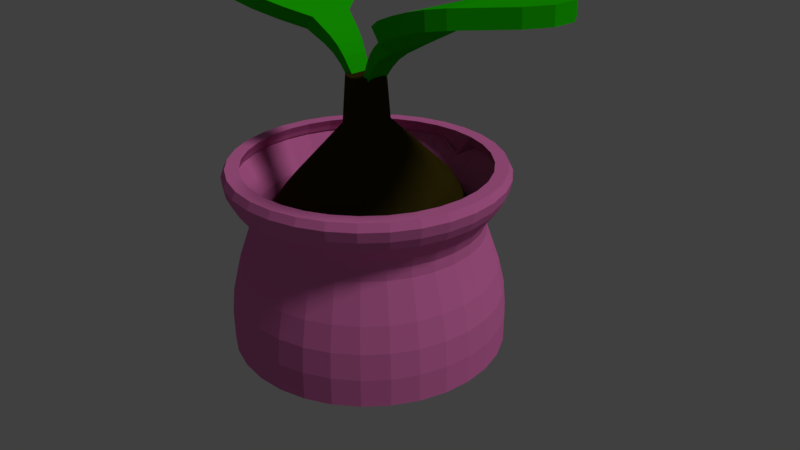 # Source: cherry_tree_seeds.blend  (saved by Blender 2.78.0; exported with 4.5.12 LTS)
import bpy
from mathutils import Matrix  # noqa: F401  (used for matrix-valued properties, if any)

bpy.ops.wm.read_factory_settings(use_empty=True)
scene = bpy.context.scene
scene.name = 'Scene'

# ---- collections
col_collection_1 = bpy.data.collections.new('Collection 1'); scene.collection.children.link(col_collection_1)

# ---- materials (node trees are filled in below, after node groups)
mat_wood = bpy.data.materials.new('Wood')
mat_wood.alpha_threshold = 0.0
mat_wood.use_transparent_shadow = False
mat_wood.diffuse_color = (0.03968, 0.02925, 0.003189, 1.0)
mat_wood.roughness = 0.5
mat_wood.specular_intensity = 0.0
mat_leaf = bpy.data.materials.new('Leaf')
mat_leaf.alpha_threshold = 0.0
mat_leaf.use_transparent_shadow = False
mat_leaf.diffuse_color = (0.01421, 0.5705, 0.0, 1.0)
mat_leaf.roughness = 0.5
mat_leaf.specular_intensity = 0.0
mat_leaf.line_color = (0.0, 0.0, 0.0, 1.0)
mat_springbag = bpy.data.materials.new('springBag')
mat_springbag.alpha_threshold = 0.0
mat_springbag.use_transparent_shadow = False
mat_springbag.diffuse_color = (0.8, 0.1905, 0.4958, 1.0)
mat_springbag.roughness = 0.5
mat_springbag.specular_intensity = 0.0

# ---- material node trees

# ---- world
world_world = bpy.data.worlds.new('World'); scene.world = world_world
world_world.color = (0.05088, 0.05088, 0.05088)
world_world.use_sun_shadow = False
world_world.sun_shadow_jitter_overblur = 0.0
world_world.cycles.sampling_method = 'MANUAL'

# ---- cameras
cam_camera = bpy.data.cameras.new('Camera')
cam_camera.clip_end = 100.0
cam_camera.lens = 35.0
cam_camera.sensor_width = 32.0
cam_camera.sensor_height = 18.0
cam_camera.ortho_scale = 7.314
cam_camera.dof.focus_distance = 0.0
cam_camera.dof.aperture_fstop = 128.0

# ---- lights
light_lamp = bpy.data.lights.new('Lamp', 'SUN')
light_lamp.transmission_factor = 0.0
light_lamp.cutoff_distance = 30.0
light_lamp.angle = 0.1993
light_lamp.energy = 1.0
light_lamp.shadow_buffer_clip_start = 1.001
light_lamp.shadow_soft_size = 0.1
light_lamp.shadow_cascade_max_distance = 1000.0

# ---- meshes
me_cylinder = bpy.data.meshes.new('Cylinder')
me_cylinder.from_pydata([(-2.216e-08, 1.595, -1.0), (-0.01189, 1.045, 1.03), (0.6103, 1.473, -1.0), (0.4192, 1.001, 1.055), (1.128, 1.128, -1.0), (0.7536, 0.7559, 1.045), (1.473, 0.6103, -1.0), (0.992, 0.4192, 1.049), (1.61, -8.131e-05, -1.011), (1.045, 0.001811, 1.028), (1.477, -0.6118, -1.001), (0.9859, -0.4115, 1.043), (1.128, -1.128, -1.0), (0.7782, -0.7751, 1.06), (0.6103, -1.473, -1.0), (0.4069, -0.9698, 1.033), (2.187e-07, -1.595, -1.0), (-0.0005258, -1.036, 1.022), (-0.6103, -1.473, -1.0), (-0.4087, -1.003, 1.053), (-1.128, -1.128, -1.0), (-0.708, -0.7087, 1.001), (-1.508, -0.6246, -0.9933), (-0.9239, -0.3827, 1.0), (-1.609, 1.237e-08, -1.004), (-1.0, 6.479e-05, 1.0), (-1.475, 0.6111, -1.0), (-1.004, 0.4161, 1.056), (-1.131, 1.131, -1.001), (-0.7614, 0.7671, 1.051), (-0.6103, 1.473, -1.0), (-0.4331, 1.048, 1.088), (3.725e-08, 1.118e-08, 2.098), (-0.003355, 1.262, 0.4657), (-2.169e-08, 1.526, -0.4997), (-1.886e-08, 1.416, -0.01166), (0.5857, 1.413, -0.499), (0.536, 1.303, 0.5245), (0.5931, 1.405, 0.02251), (1.089, 1.089, -0.4966), (0.9399, 0.9294, 0.4938), (1.093, 1.093, 0.02115), (1.415, 0.5861, -0.4984), (1.236, 0.5037, 0.4958), (1.488, 0.6176, 0.04525), (1.569, -0.0004425, -0.5103), (1.37, -0.01239, 0.5146), (1.594, 0.00433, 0.03652), (1.556, -0.6484, -0.4913), (1.286, -0.5353, 0.521), (1.466, -0.618, 0.04589), (1.121, -1.116, -0.4873), (0.8854, -0.8847, 0.4622), (1.056, -1.047, 0.01107), (0.5841, -1.41, -0.4997), (0.4899, -1.219, 0.4897), (0.542, -1.309, -0.01166), (-7.193e-06, -1.526, -0.4997), (-0.003117, -1.314, 0.4866), (-0.0007882, -1.436, -0.00476), (-0.5934, -1.436, -0.4932), (-0.5397, -1.292, 0.5201), (-0.5897, -1.415, 0.01797), (-1.079, -1.079, -0.4997), (-0.9624, -0.9674, 0.5078), (-1.084, -1.088, 0.02887), (-1.41, -0.5842, -0.4997), (-1.193, -0.4955, 0.4781), (-1.387, -0.577, 0.01808), (-1.575, 0.001627, -0.4999), (-1.27, 0.001414, 0.4692), (-1.478, 7.892e-06, 0.005178), (-1.632, 0.6796, -0.4612), (-1.239, 0.5025, 0.4969), (-1.408, 0.5771, 0.01705), (-1.193, 1.185, -0.5009), (-0.9535, 0.9534, 0.5003), (-1.085, 1.086, 0.02314), (-0.5841, 1.41, -0.4997), (-0.4835, 1.175, 0.4685), (-0.5813, 1.393, 0.01802), (-0.03066, -0.09926, 2.112), (8.736e-08, 0.3, 1.667), (9.013e-08, 0.2449, 2.386), (0.1148, 0.2772, 1.667), (0.09371, 0.2262, 2.386), (0.2121, 0.2121, 1.667), (0.1731, 0.1731, 2.386), (0.2772, 0.1148, 1.667), (0.2262, 0.09371, 2.386), (0.3, -2.876e-08, 1.667), (0.2449, -2.929e-08, 2.386), (0.2772, -0.1148, 1.667), (0.2262, -0.09371, 2.386), (0.2121, -0.2121, 1.667), (0.1731, -0.1731, 2.386), (0.1148, -0.2772, 1.667), (0.09371, -0.2262, 2.386), (1.327e-07, -0.3, 1.667), (1.271e-07, -0.2449, 2.386), (-0.1148, -0.2772, 1.667), (-0.09371, -0.2262, 2.386), (-0.2121, -0.2121, 1.667), (-0.1731, -0.1731, 2.386), (-0.2772, -0.1148, 1.667), (-0.2262, -0.09371, 2.386), (-0.3, -1.207e-08, 1.667), (-0.2449, -1.567e-08, 2.386), (-0.2772, 0.1148, 1.667), (-0.2262, 0.09371, 2.386), (-0.2121, 0.2121, 1.667), (-0.1731, 0.1731, 2.386), (-0.1148, 0.2772, 1.667), (-0.09371, 0.2262, 2.386), (-0.7213, -0.277, 2.824), (-0.03066, 0.09926, 2.112), (0.7324, -0.277, 2.824), (0.0417, -0.09926, 2.112), (-0.7213, 0.277, 2.824), (0.01208, 0.09926, 2.169), (-0.6021, 0.277, 2.985), (0.01208, -0.09926, 2.169), (-0.6021, -0.277, 2.985), (0.7324, 0.277, 2.824), (0.0417, 0.09926, 2.112), (-2.579, -0.4065, 3.43), (-2.579, 0.4065, 3.43), (-2.745, -0.1488, 3.438), (-2.745, 0.1488, 3.438), (-2.569, 0.4065, 3.63), (-2.569, -0.4065, 3.63), (-2.735, 0.1488, 3.638), (-2.735, -0.1488, 3.638), (-1.631, 1.0, 3.306), (-0.8987, 0.5626, 2.956), (-1.364, 0.9414, 3.205), (-1.096, 0.7813, 3.077), (-0.8987, -0.5626, 2.956), (-1.631, -1.0, 3.306), (-1.096, -0.7813, 3.077), (-1.364, -0.9414, 3.205), (-1.511, -1.0, 3.468), (-0.7794, -0.5626, 3.117), (-1.244, -0.9414, 3.366), (-0.9768, -0.7813, 3.238), (-0.7794, 0.5626, 3.117), (-1.511, 1.0, 3.468), (-0.9768, 0.7813, 3.238), (-1.244, 0.9414, 3.366), (-2.081, 0.8519, 3.405), (-1.724, 1.0, 3.335), (-1.908, 0.9566, 3.381), (-1.724, -1.0, 3.335), (-2.081, -0.8519, 3.405), (-1.908, -0.9566, 3.381), (-1.714, 1.0, 3.534), (-2.071, 0.8519, 3.605), (-1.898, 0.9566, 3.58), (-2.071, -0.8519, 3.605), (-1.714, -1.0, 3.534), (-1.898, -0.9566, 3.58), (-0.3728, -0.2171, 2.802), (-0.1945, -0.1663, 2.58), (-0.2747, -0.1902, 2.7), (-0.3728, 0.2171, 2.802), (-0.1945, 0.1663, 2.58), (-0.2747, 0.1902, 2.7), (-0.2661, -0.1663, 2.483), (-0.4663, -0.2171, 2.676), (-0.3566, -0.1902, 2.59), (-0.2661, 0.1663, 2.483), (-0.4663, 0.2171, 2.676), (-0.3566, 0.1902, 2.59), (-0.001043, -0.09926, 2.169), (0.6131, -0.277, 2.985), (-0.001043, 0.09926, 2.169), (0.6131, 0.277, 2.985), (2.59, 0.4065, 3.43), (2.59, -0.4065, 3.43), (2.756, 0.1488, 3.438), (2.756, -0.1488, 3.438), (2.58, -0.4065, 3.63), (2.58, 0.4065, 3.63), (2.746, -0.1488, 3.638), (2.746, 0.1488, 3.638), (1.642, -1.0, 3.306), (0.9097, -0.5626, 2.956), (1.375, -0.9414, 3.205), (1.107, -0.7813, 3.077), (0.9097, 0.5626, 2.956), (1.642, 1.0, 3.306), (1.107, 0.7813, 3.077), (1.375, 0.9414, 3.205), (1.522, 1.0, 3.468), (0.7904, 0.5626, 3.117), (1.256, 0.9414, 3.366), (0.9878, 0.7813, 3.238), (0.7904, -0.5626, 3.117), (1.522, -1.0, 3.468), (0.9878, -0.7813, 3.238), (1.256, -0.9414, 3.366), (2.092, -0.8519, 3.405), (1.735, -1.0, 3.335), (1.919, -0.9566, 3.381), (1.735, 1.0, 3.335), (2.092, 0.8519, 3.405), (1.919, 0.9566, 3.381), (1.725, -1.0, 3.534), (2.082, -0.8519, 3.605), (1.909, -0.9566, 3.58), (2.082, 0.8519, 3.605), (1.725, 1.0, 3.534), (1.909, 0.9566, 3.58), (0.3838, 0.2171, 2.802), (0.2056, 0.1663, 2.58), (0.2857, 0.1902, 2.7), (0.3838, -0.2171, 2.802), (0.2056, -0.1663, 2.58), (0.2857, -0.1902, 2.7), (0.2772, 0.1663, 2.483), (0.4773, 0.2171, 2.676), (0.3676, 0.1902, 2.59), (0.2772, -0.1663, 2.483), (0.4773, -0.2171, 2.676), (0.3676, -0.1902, 2.59), (-4.152e-08, 1.775, -1.057), (0.3464, 1.741, -1.057), (0.6794, 1.64, -1.057), (0.9864, 1.476, -1.057), (1.255, 1.255, -1.057), (1.476, 0.9864, -1.057), (1.64, 0.6794, -1.057), (1.741, 0.3464, -1.057), (1.775, -1.129e-07, -1.057), (1.741, -0.3464, -1.057), (1.64, -0.6794, -1.057), (1.476, -0.9864, -1.057), (1.255, -1.255, -1.057), (0.9864, -1.476, -1.057), (0.6794, -1.64, -1.057), (0.3464, -1.741, -1.057), (-6.2e-07, -1.775, -1.057), (-0.3464, -1.741, -1.057), (-0.6794, -1.64, -1.057), (-0.9864, -1.476, -1.057), (-1.255, -1.255, -1.057), (-1.476, -0.9864, -1.057), (-1.64, -0.6794, -1.057), (-1.741, -0.3464, -1.057), (-1.775, 1.467e-06, -1.057), (-1.741, 0.3464, -1.057), (-1.64, 0.6794, -1.057), (-1.476, 0.9864, -1.057), (-1.255, 1.255, -1.057), (-0.9864, 1.476, -1.057), (-0.6794, 1.64, -1.057), (-0.3464, 1.741, -1.057), (-1.332e-08, 1.534, 0.7215), (-8.721e-09, 1.494, 0.4491), (-7.567e-09, 1.485, 0.5895), (0.2916, 1.466, 0.4491), (0.2992, 1.504, 0.7215), (0.2897, 1.456, 0.5895), (0.5719, 1.381, 0.4491), (0.587, 1.417, 0.7215), (0.5682, 1.372, 0.5895), (0.8303, 1.243, 0.4491), (0.8522, 1.275, 0.7215), (0.8249, 1.235, 0.5895), (1.057, 1.057, 0.4491), (1.085, 1.085, 0.7215), (1.05, 1.05, 0.5895), (1.243, 0.8303, 0.4491), (1.275, 0.8522, 0.7215), (1.235, 0.8249, 0.5895), (1.381, 0.5719, 0.4491), (1.417, 0.587, 0.7215), (1.372, 0.5682, 0.5895), (1.466, 0.2916, 0.4491), (1.504, 0.2992, 0.7215), (1.456, 0.2897, 0.5895), (1.494, -2.904e-08, 0.4491), (1.534, -4.08e-08, 0.7215), (1.485, -2.619e-08, 0.5895), (1.466, -0.2916, 0.4491), (1.504, -0.2992, 0.7215), (1.456, -0.2897, 0.5895), (1.381, -0.5719, 0.4491), (1.417, -0.587, 0.7215), (1.372, -0.5682, 0.5895), (1.243, -0.8303, 0.4491), (1.275, -0.8522, 0.7215), (1.235, -0.8249, 0.5895), (1.057, -1.057, 0.4491), (1.085, -1.085, 0.7215), (1.05, -1.05, 0.5895), (0.8303, -1.243, 0.4491), (0.8522, -1.275, 0.7215), (0.8249, -1.235, 0.5895), (0.5719, -1.381, 0.4491), (0.587, -1.417, 0.7215), (0.5682, -1.372, 0.5895), (0.2916, -1.466, 0.4491), (0.2992, -1.504, 0.7215), (0.2897, -1.456, 0.5895), (-4.957e-07, -1.494, 0.4491), (-5.131e-07, -1.534, 0.7215), (-4.914e-07, -1.485, 0.5895), (-0.2916, -1.466, 0.4491), (-0.2992, -1.504, 0.7215), (-0.2897, -1.456, 0.5895), (-0.5719, -1.381, 0.4491), (-0.587, -1.417, 0.7215), (-0.5682, -1.372, 0.5895), (-0.8303, -1.243, 0.4491), (-0.8522, -1.275, 0.7215), (-0.8249, -1.235, 0.5895), (-1.057, -1.057, 0.4491), (-1.085, -1.085, 0.7215), (-1.05, -1.05, 0.5895), (-1.243, -0.8303, 0.4491), (-1.275, -0.8522, 0.7215), (-1.235, -0.8249, 0.5895), (-1.381, -0.5719, 0.4491), (-1.417, -0.587, 0.7215), (-1.372, -0.5682, 0.5895), (-1.466, -0.2916, 0.4491), (-1.504, -0.2992, 0.7215), (-1.456, -0.2897, 0.5895), (-1.494, 1.301e-06, 0.4491), (-1.534, 1.324e-06, 0.7215), (-1.485, 1.296e-06, 0.5895), (-1.466, 0.2916, 0.4491), (-1.504, 0.2992, 0.7215), (-1.456, 0.2897, 0.5895), (-1.381, 0.5719, 0.4491), (-1.417, 0.587, 0.7215), (-1.372, 0.5682, 0.5895), (-1.243, 0.8303, 0.4491), (-1.275, 0.8522, 0.7215), (-1.235, 0.8249, 0.5895), (-1.057, 1.057, 0.4491), (-1.085, 1.085, 0.7215), (-1.05, 1.05, 0.5895), (-0.8303, 1.243, 0.4491), (-0.8521, 1.275, 0.7215), (-0.8249, 1.235, 0.5895), (-0.5719, 1.381, 0.4491), (-0.587, 1.417, 0.7215), (-0.5682, 1.372, 0.5895), (-0.2916, 1.466, 0.4491), (-0.2992, 1.504, 0.7215), (-0.2897, 1.456, 0.5895), (-2.845e-08, 1.663, -0.03307), (-4.152e-08, 1.775, -0.6907), (-3.76e-08, 1.743, -0.358), (0.3464, 1.741, -0.6907), (0.3245, 1.631, -0.03307), (0.34, 1.709, -0.358), (0.6794, 1.64, -0.6907), (0.6366, 1.537, -0.03307), (0.6669, 1.61, -0.358), (0.9864, 1.476, -0.6907), (0.9242, 1.383, -0.03307), (0.9681, 1.449, -0.358), (1.255, 1.255, -0.6907), (1.176, 1.176, -0.03307), (1.232, 1.232, -0.358), (1.476, 0.9864, -0.6907), (1.383, 0.9242, -0.03307), (1.449, 0.9681, -0.358), (1.64, 0.6794, -0.6907), (1.537, 0.6366, -0.03307), (1.61, 0.6669, -0.358), (1.741, 0.3464, -0.6907), (1.631, 0.3245, -0.03307), (1.709, 0.34, -0.358), (1.775, -1.129e-07, -0.6907), (1.663, -7.951e-08, -0.03307), (1.743, -1.03e-07, -0.358), (1.741, -0.3464, -0.6907), (1.631, -0.3245, -0.03307), (1.709, -0.34, -0.358), (1.64, -0.6794, -0.6907), (1.537, -0.6366, -0.03307), (1.61, -0.6669, -0.358), (1.476, -0.9864, -0.6907), (1.383, -0.9242, -0.03307), (1.449, -0.9681, -0.358), (1.255, -1.255, -0.6907), (1.176, -1.176, -0.03307), (1.232, -1.232, -0.358), (0.9864, -1.476, -0.6907), (0.9242, -1.383, -0.03307), (0.9681, -1.449, -0.358), (0.6794, -1.64, -0.6907), (0.6366, -1.537, -0.03307), (0.6669, -1.61, -0.358), (0.3464, -1.741, -0.6907), (0.3245, -1.631, -0.03307), (0.34, -1.709, -0.358), (-6.2e-07, -1.775, -0.6907), (-5.705e-07, -1.663, -0.03307), (-6.056e-07, -1.743, -0.358), (-0.3464, -1.741, -0.6907), (-0.3245, -1.631, -0.03307), (-0.34, -1.709, -0.358), (-0.6794, -1.64, -0.6907), (-0.6366, -1.537, -0.03307), (-0.6669, -1.61, -0.358), (-0.9864, -1.476, -0.6907), (-0.9242, -1.383, -0.03307), (-0.9681, -1.449, -0.358), (-1.255, -1.255, -0.6907), (-1.176, -1.176, -0.03307), (-1.232, -1.232, -0.358), (-1.476, -0.9864, -0.6907), (-1.383, -0.9242, -0.03307), (-1.449, -0.9681, -0.358), (-1.64, -0.6794, -0.6907), (-1.537, -0.6366, -0.03307), (-1.61, -0.6669, -0.358), (-1.741, -0.3464, -0.6907), (-1.631, -0.3245, -0.03307), (-1.709, -0.34, -0.358), (-1.775, 1.467e-06, -0.6907), (-1.663, 1.401e-06, -0.03307), (-1.743, 1.448e-06, -0.358), (-1.741, 0.3464, -0.6907), (-1.631, 0.3245, -0.03307), (-1.709, 0.34, -0.358), (-1.64, 0.6794, -0.6907), (-1.537, 0.6366, -0.03307), (-1.61, 0.6669, -0.358), (-1.476, 0.9864, -0.6907), (-1.383, 0.9242, -0.03307), (-1.449, 0.9681, -0.358), (-1.255, 1.255, -0.6907), (-1.176, 1.176, -0.03307), (-1.232, 1.232, -0.358), (-0.9864, 1.476, -0.6907), (-0.9242, 1.383, -0.03307), (-0.9681, 1.449, -0.358), (-0.6794, 1.64, -0.6907), (-0.6366, 1.537, -0.03307), (-0.6669, 1.61, -0.358), (-0.3464, 1.741, -0.6907), (-0.3245, 1.631, -0.03307), (-0.34, 1.709, -0.358), (-3.183e-08, 1.598, -1.057), (0.3117, 1.567, -1.057), (0.6115, 1.476, -1.057), (0.8877, 1.329, -1.057), (1.13, 1.13, -1.057), (1.329, 0.8877, -1.057), (1.476, 0.6115, -1.057), (1.567, 0.3117, -1.057), (1.598, -7.067e-08, -1.057), (1.567, -0.3117, -1.057), (1.476, -0.6115, -1.057), (1.329, -0.8877, -1.057), (1.13, -1.13, -1.057), (0.8877, -1.329, -1.057), (0.6115, -1.476, -1.057), (0.3117, -1.567, -1.057), (-5.525e-07, -1.598, -1.057), (-0.3117, -1.567, -1.057), (-0.6115, -1.476, -1.057), (-0.8877, -1.329, -1.057), (-1.13, -1.13, -1.057), (-1.329, -0.8877, -1.057), (-1.476, -0.6115, -1.057), (-1.567, -0.3117, -1.057), (-1.598, 1.352e-06, -1.057), (-1.567, 0.3117, -1.057), (-1.476, 0.6115, -1.057), (-1.329, 0.8877, -1.057), (-1.13, 1.13, -1.057), (-0.8877, 1.329, -1.057), (-0.6115, 1.476, -1.057), (-0.3117, 1.567, -1.057), (-6.445e-09, 1.38, 0.7215), (-2.308e-09, 1.345, 0.4491), (-1.269e-09, 1.336, 0.5895), (0.2624, 1.319, 0.4491), (0.2693, 1.354, 0.7215), (0.2607, 1.311, 0.5895), (0.5147, 1.243, 0.4491), (0.5283, 1.275, 0.7215), (0.5114, 1.235, 0.5895), (0.7473, 1.118, 0.4491), (0.7669, 1.148, 0.7215), (0.7424, 1.111, 0.5895), (0.9511, 0.9511, 0.4491), (0.9761, 0.9761, 0.7215), (0.9449, 0.9449, 0.5895), (1.118, 0.7473, 0.4491), (1.148, 0.7669, 0.7215), (1.111, 0.7424, 0.5895), (1.243, 0.5147, 0.4491), (1.275, 0.5283, 0.7215), (1.235, 0.5114, 0.5895), (1.319, 0.2624, 0.4491), (1.354, 0.2693, 0.7215), (1.311, 0.2607, 0.5895), (1.345, 4.828e-09, 0.4491), (1.38, -5.752e-09, 0.7215), (1.336, 7.392e-09, 0.5895), (1.319, -0.2624, 0.4491), (1.354, -0.2693, 0.7215), (1.311, -0.2607, 0.5895), (1.243, -0.5147, 0.4491), (1.275, -0.5283, 0.7215), (1.235, -0.5114, 0.5895), (1.118, -0.7473, 0.4491), (1.148, -0.7669, 0.7215), (1.111, -0.7424, 0.5895), (0.9511, -0.9511, 0.4491), (0.9761, -0.9761, 0.7215), (0.9449, -0.9449, 0.5895), (0.7473, -1.118, 0.4491), (0.7669, -1.148, 0.7215), (0.7424, -1.111, 0.5895), (0.5147, -1.243, 0.4491), (0.5283, -1.275, 0.7215), (0.5114, -1.235, 0.5895), (0.2624, -1.319, 0.4491), (0.2693, -1.354, 0.7215), (0.2607, -1.311, 0.5895), (-4.406e-07, -1.345, 0.4491), (-4.563e-07, -1.38, 0.7215), (-4.367e-07, -1.336, 0.5895), (-0.2624, -1.319, 0.4491), (-0.2693, -1.354, 0.7215), (-0.2607, -1.311, 0.5895), (-0.5147, -1.243, 0.4491), (-0.5283, -1.275, 0.7215), (-0.5114, -1.235, 0.5895), (-0.7473, -1.118, 0.4491), (-0.7669, -1.148, 0.7215), (-0.7424, -1.111, 0.5895), (-0.9511, -0.9511, 0.4491), (-0.9761, -0.9761, 0.7215), (-0.9449, -0.9449, 0.5895), (-1.118, -0.7473, 0.4491), (-1.148, -0.7669, 0.7215), (-1.111, -0.7424, 0.5895), (-1.243, -0.5147, 0.4491), (-1.275, -0.5283, 0.7215), (-1.235, -0.5114, 0.5895), (-1.319, -0.2624, 0.4491), (-1.354, -0.2693, 0.7215), (-1.311, -0.2607, 0.5895), (-1.345, 1.202e-06, 0.4491), (-1.38, 1.223e-06, 0.7215), (-1.336, 1.197e-06, 0.5895), (-1.319, 0.2624, 0.4491), (-1.354, 0.2693, 0.7215), (-1.311, 0.2607, 0.5895), (-1.243, 0.5147, 0.4491), (-1.275, 0.5283, 0.7215), (-1.235, 0.5114, 0.5895), (-1.118, 0.7473, 0.4491), (-1.148, 0.7669, 0.7215), (-1.111, 0.7424, 0.5895), (-0.9511, 0.9511, 0.4491), (-0.9761, 0.9761, 0.7215), (-0.9449, 0.9449, 0.5895), (-0.7472, 1.118, 0.4491), (-0.7669, 1.148, 0.7215), (-0.7424, 1.111, 0.5895), (-0.5147, 1.243, 0.4491), (-0.5283, 1.275, 0.7215), (-0.5114, 1.235, 0.5895), (-0.2624, 1.319, 0.4491), (-0.2693, 1.354, 0.7215), (-0.2607, 1.311, 0.5895), (-2.007e-08, 1.497, -0.03307), (-3.183e-08, 1.598, -0.6907), (-2.83e-08, 1.568, -0.358), (0.3117, 1.567, -0.6907), (0.2921, 1.468, -0.03307), (0.306, 1.538, -0.358), (0.6115, 1.476, -0.6907), (0.5729, 1.383, -0.03307), (0.6002, 1.449, -0.358), (0.8877, 1.329, -0.6907), (0.8317, 1.245, -0.03307), (0.8713, 1.304, -0.358), (1.13, 1.13, -0.6907), (1.059, 1.059, -0.03307), (1.109, 1.109, -0.358), (1.329, 0.8877, -0.6907), (1.245, 0.8317, -0.03307), (1.304, 0.8713, -0.358), (1.476, 0.6115, -0.6907), (1.383, 0.5729, -0.03307), (1.449, 0.6002, -0.358), (1.567, 0.3117, -0.6907), (1.468, 0.2921, -0.03307), (1.538, 0.306, -0.358), (1.598, -7.067e-08, -0.6907), (1.497, -4.059e-08, -0.03307), (1.568, -6.176e-08, -0.358), (1.567, -0.3117, -0.6907), (1.468, -0.2921, -0.03307), (1.538, -0.306, -0.358), (1.476, -0.6115, -0.6907), (1.383, -0.5729, -0.03307), (1.449, -0.6002, -0.358), (1.329, -0.8877, -0.6907), (1.245, -0.8317, -0.03307), (1.304, -0.8713, -0.358), (1.13, -1.13, -0.6907), (1.059, -1.059, -0.03307), (1.109, -1.109, -0.358), (0.8877, -1.329, -0.6907), (0.8317, -1.245, -0.03307), (0.8713, -1.304, -0.358), (0.6115, -1.476, -0.6907), (0.5729, -1.383, -0.03307), (0.6002, -1.449, -0.358), (0.3117, -1.567, -0.6907), (0.2921, -1.468, -0.03307), (0.306, -1.538, -0.358), (-5.525e-07, -1.598, -0.6907), (-5.079e-07, -1.497, -0.03307), (-5.395e-07, -1.568, -0.358), (-0.3117, -1.567, -0.6907), (-0.2921, -1.468, -0.03307), (-0.306, -1.538, -0.358), (-0.6115, -1.476, -0.6907), (-0.5729, -1.383, -0.03307), (-0.6002, -1.449, -0.358), (-0.8877, -1.329, -0.6907), (-0.8318, -1.245, -0.03307), (-0.8713, -1.304, -0.358), (-1.13, -1.13, -0.6907), (-1.059, -1.059, -0.03307), (-1.109, -1.109, -0.358), (-1.329, -0.8877, -0.6907), (-1.245, -0.8317, -0.03307), (-1.304, -0.8713, -0.358), (-1.476, -0.6115, -0.6907), (-1.383, -0.5729, -0.03307), (-1.449, -0.6002, -0.358), (-1.567, -0.3117, -0.6907), (-1.468, -0.2921, -0.03307), (-1.538, -0.306, -0.358), (-1.598, 1.352e-06, -0.6907), (-1.497, 1.292e-06, -0.03307), (-1.568, 1.334e-06, -0.358), (-1.567, 0.3117, -0.6907), (-1.468, 0.2921, -0.03307), (-1.538, 0.306, -0.358), (-1.476, 0.6115, -0.6907), (-1.383, 0.5729, -0.03307), (-1.449, 0.6002, -0.358), (-1.329, 0.8877, -0.6907), (-1.245, 0.8318, -0.03307), (-1.304, 0.8713, -0.358), (-1.13, 1.13, -0.6907), (-1.059, 1.059, -0.03307), (-1.109, 1.109, -0.358), (-0.8877, 1.329, -0.6907), (-0.8317, 1.245, -0.03307), (-0.8713, 1.304, -0.358), (-0.6115, 1.476, -0.6907), (-0.5729, 1.383, -0.03307), (-0.6002, 1.449, -0.358), (-0.3117, 1.567, -0.6907), (-0.2921, 1.468, -0.03307), (-0.306, 1.538, -0.358), (0.3366, 1.692, 1.289), (-3.742e-08, 1.725, 1.289), (0.6603, 1.594, 1.289), (0.9586, 1.435, 1.289), (1.22, 1.22, 1.289), (1.435, 0.9586, 1.289), (1.594, 0.6603, 1.289), (1.692, 0.3366, 1.289), (1.725, -9.897e-08, 1.289), (1.692, -0.3366, 1.289), (1.594, -0.6603, 1.289), (1.435, -0.9586, 1.289), (1.22, -1.22, 1.289), (0.9586, -1.435, 1.289), (0.6603, -1.594, 1.289), (0.3366, -1.692, 1.289), (-5.996e-07, -1.725, 1.289), (-0.3366, -1.692, 1.289), (-0.6603, -1.594, 1.289), (-0.9586, -1.435, 1.289), (-1.22, -1.22, 1.289), (-1.435, -0.9586, 1.289), (-1.594, -0.6603, 1.289), (-1.692, -0.3366, 1.289), (-1.725, 1.437e-06, 1.289), (-1.692, 0.3366, 1.289), (-1.594, 0.6603, 1.289), (-1.435, 0.9586, 1.289), (-1.22, 1.22, 1.289), (-0.9586, 1.435, 1.289), (-0.6603, 1.594, 1.289), (-0.3366, 1.692, 1.289), (0.303, 1.523, 1.289), (-2.8e-08, 1.553, 1.289), (0.5943, 1.435, 1.289), (0.8628, 1.291, 1.289), (1.098, 1.098, 1.289), (1.291, 0.8628, 1.289), (1.435, 0.5943, 1.289), (1.523, 0.303, 1.289), (1.553, -5.789e-08, 1.289), (1.523, -0.303, 1.289), (1.435, -0.5943, 1.289), (1.291, -0.8628, 1.289), (1.098, -1.098, 1.289), (0.8628, -1.291, 1.289), (0.5943, -1.435, 1.289), (0.303, -1.523, 1.289), (-5.34e-07, -1.553, 1.289), (-0.303, -1.523, 1.289), (-0.5943, -1.435, 1.289), (-0.8628, -1.291, 1.289), (-1.098, -1.098, 1.289), (-1.291, -0.8628, 1.289), (-1.435, -0.5943, 1.289), (-1.523, -0.303, 1.289), (-1.553, 1.324e-06, 1.289), (-1.523, 0.303, 1.289), (-1.435, 0.5943, 1.289), (-1.291, 0.8628, 1.289), (-1.098, 1.098, 1.289), (-0.8628, 1.291, 1.289), (-0.5943, 1.435, 1.289), (-0.303, 1.523, 1.289), (-3.202e-08, 1.694, 0.9442), (-4.152e-08, 1.775, 1.196), (-3.877e-08, 1.752, 1.065), (0.3464, 1.741, 1.196), (0.3305, 1.661, 0.9442), (0.3417, 1.718, 1.065), (0.6794, 1.64, 1.196), (0.6483, 1.565, 0.9442), (0.6703, 1.618, 1.065), (0.9864, 1.476, 1.196), (0.9411, 1.409, 0.9442), (0.9731, 1.456, 1.065), (1.255, 1.255, 1.196), (1.198, 1.198, 0.9442), (1.239, 1.239, 1.065), (1.476, 0.9864, 1.196), (1.409, 0.9411, 0.9442), (1.456, 0.9731, 1.065), (1.64, 0.6794, 1.196), (1.565, 0.6483, 0.9442), (1.618, 0.6703, 1.065), (1.741, 0.3464, 1.196), (1.661, 0.3305, 0.9442), (1.718, 0.3417, 1.065), (1.775, -1.129e-07, 1.196), (1.694, -8.863e-08, 0.9442), (1.752, -1.057e-07, 1.065), (1.741, -0.3464, 1.196), (1.661, -0.3305, 0.9442), (1.718, -0.3417, 1.065), (1.64, -0.6794, 1.196), (1.565, -0.6483, 0.9442), (1.618, -0.6703, 1.065), (1.476, -0.9864, 1.196), (1.409, -0.9411, 0.9442), (1.456, -0.9731, 1.065), (1.255, -1.255, 1.196), (1.198, -1.198, 0.9442), (1.239, -1.239, 1.065), (0.9864, -1.476, 1.196), (0.9411, -1.409, 0.9442), (0.9731, -1.456, 1.065), (0.6794, -1.64, 1.196), (0.6483, -1.565, 0.9442), (0.6703, -1.618, 1.065), (0.3464, -1.741, 1.196), (0.3305, -1.661, 0.9442), (0.3417, -1.718, 1.065), (-6.2e-07, -1.775, 1.196), (-5.84e-07, -1.694, 0.9442), (-6.095e-07, -1.752, 1.065), (-0.3464, -1.741, 1.196), (-0.3305, -1.661, 0.9442), (-0.3417, -1.718, 1.065), (-0.6794, -1.64, 1.196), (-0.6483, -1.565, 0.9442), (-0.6703, -1.618, 1.065), (-0.9864, -1.476, 1.196), (-0.9411, -1.409, 0.9442), (-0.9731, -1.456, 1.065), (-1.255, -1.255, 1.196), (-1.198, -1.198, 0.9442), (-1.239, -1.239, 1.065), (-1.476, -0.9864, 1.196), (-1.409, -0.9411, 0.9442), (-1.456, -0.9731, 1.065), (-1.64, -0.6794, 1.196), (-1.565, -0.6483, 0.9442), (-1.618, -0.6703, 1.065), (-1.741, -0.3464, 1.196), (-1.661, -0.3305, 0.9442), (-1.718, -0.3417, 1.065), (-1.775, 1.467e-06, 1.196), (-1.694, 1.419e-06, 0.9442), (-1.752, 1.453e-06, 1.065), (-1.741, 0.3464, 1.196), (-1.661, 0.3305, 0.9442), (-1.718, 0.3417, 1.065), (-1.64, 0.6794, 1.196), (-1.565, 0.6483, 0.9442), (-1.618, 0.6703, 1.065), (-1.476, 0.9864, 1.196), (-1.409, 0.9411, 0.9442), (-1.456, 0.9731, 1.065), (-1.255, 1.255, 1.196), (-1.198, 1.198, 0.9442), (-1.239, 1.239, 1.065), (-0.9864, 1.476, 1.196), (-0.9411, 1.409, 0.9442), (-0.9731, 1.456, 1.065), (-0.6794, 1.64, 1.196), (-0.6483, 1.565, 0.9442), (-0.6703, 1.618, 1.065), (-0.3464, 1.741, 1.196), (-0.3305, 1.661, 0.9442), (-0.3417, 1.718, 1.065), (-2.299e-08, 1.522, 0.9403), (-3.183e-08, 1.598, 0.9182), (-2.922e-08, 1.576, 0.9823), (0.3265, 1.641, 1.174), (0.3117, 1.567, 1.196), (0.3161, 1.589, 1.132), (0.6405, 1.546, 1.174), (0.6115, 1.476, 1.196), (0.62, 1.497, 1.132), (0.9298, 1.392, 1.174), (0.8877, 1.329, 1.196), (0.9, 1.347, 1.132), (1.183, 1.183, 1.174), (1.13, 1.13, 1.196), (1.146, 1.146, 1.132), (1.392, 0.9298, 1.174), (1.329, 0.8877, 1.196), (1.347, 0.9, 1.132), (1.546, 0.6405, 1.174), (1.476, 0.6115, 1.196), (1.497, 0.62, 1.132), (1.641, 0.3265, 1.174), (1.567, 0.3117, 1.196), (1.589, 0.3161, 1.132), (1.674, -9.329e-08, 1.174), (1.598, -7.067e-08, 1.196), (1.62, -7.73e-08, 1.132), (1.641, -0.3265, 1.174), (1.567, -0.3117, 1.196), (1.589, -0.3161, 1.132), (1.546, -0.6405, 1.174), (1.476, -0.6115, 1.196), (1.497, -0.62, 1.132), (1.392, -0.9298, 1.174), (1.329, -0.8877, 1.196), (1.347, -0.9, 1.132), (1.183, -1.183, 1.174), (1.13, -1.13, 1.196), (1.146, -1.146, 1.132), (0.9298, -1.392, 1.174), (0.8877, -1.329, 1.196), (0.9, -1.347, 1.132), (0.6405, -1.546, 1.174), (0.6115, -1.476, 1.196), (0.62, -1.497, 1.132), (0.3265, -1.641, 1.174), (0.3117, -1.567, 1.196), (0.3161, -1.589, 1.132), (-5.86e-07, -1.674, 1.174), (-5.525e-07, -1.598, 1.196), (-5.623e-07, -1.62, 1.132), (-0.3265, -1.641, 1.174), (-0.3117, -1.567, 1.196), (-0.3161, -1.589, 1.132), (-0.6405, -1.546, 1.174), (-0.6115, -1.476, 1.196), (-0.62, -1.497, 1.132), (-0.9298, -1.392, 1.174), (-0.8877, -1.329, 1.196), (-0.9, -1.347, 1.132), (-1.183, -1.183, 1.174), (-1.13, -1.13, 1.196), (-1.146, -1.146, 1.132), (-1.392, -0.9298, 1.174), (-1.329, -0.8877, 1.196), (-1.347, -0.9, 1.132), (-1.546, -0.6404, 1.174), (-1.476, -0.6115, 1.196), (-1.497, -0.62, 1.132), (-1.641, -0.3265, 1.174), (-1.567, -0.3117, 1.196), (-1.589, -0.3161, 1.132), (-1.674, 1.396e-06, 1.174), (-1.598, 1.352e-06, 1.196), (-1.62, 1.365e-06, 1.132), (-1.641, 0.3265, 1.174), (-1.567, 0.3117, 1.196), (-1.589, 0.3161, 1.132), (-1.546, 0.6405, 1.174), (-1.476, 0.6115, 1.196), (-1.497, 0.62, 1.132), (-1.392, 0.9298, 1.174), (-1.329, 0.8877, 1.196), (-1.347, 0.9, 1.132), (-1.183, 1.183, 1.174), (-1.13, 1.13, 1.196), (-1.146, 1.146, 1.132), (-0.9298, 1.392, 1.174), (-0.8877, 1.329, 1.196), (-0.9, 1.347, 1.132), (-0.6404, 1.546, 1.174), (-0.6115, 1.476, 1.196), (-0.62, 1.497, 1.132), (-0.3265, 1.641, 1.174), (-0.3117, 1.567, 1.196), (-0.3161, 1.589, 1.132)], [], [(30, 78, 34, 0), (2, 36, 39, 4), (4, 39, 42, 6), (6, 42, 45, 8), (8, 45, 48, 10), (10, 48, 51, 12), (12, 51, 54, 14), (14, 54, 57, 16), (16, 57, 60, 18), (18, 60, 63, 20), (20, 63, 66, 22), (22, 66, 69, 24), (24, 69, 72, 26), (26, 72, 75, 28), (15, 13, 32), (28, 75, 78, 30), (0, 34, 36, 2), (0, 2, 4, 6, 8, 10, 12, 14, 16, 18, 20, 22, 24, 26, 28, 30), (25, 23, 32), (11, 9, 32), (21, 19, 32), (31, 29, 32), (7, 5, 32), (17, 15, 32), (3, 1, 32), (27, 25, 32), (13, 11, 32), (23, 21, 32), (1, 31, 32), (9, 7, 32), (19, 17, 32), (29, 27, 32), (5, 3, 32), (79, 31, 1, 33), (76, 29, 31, 79), (73, 27, 29, 76), (70, 25, 27, 73), (67, 23, 25, 70), (64, 21, 23, 67), (61, 19, 21, 64), (58, 17, 19, 61), (55, 15, 17, 58), (52, 13, 15, 55), (49, 11, 13, 52), (46, 9, 11, 49), (43, 7, 9, 46), (40, 5, 7, 43), (37, 3, 5, 40), (79, 33, 35, 80), (80, 35, 34, 78), (76, 79, 80, 77), (77, 80, 78, 75), (73, 76, 77, 74), (74, 77, 75, 72), (70, 73, 74, 71), (71, 74, 72, 69), (67, 70, 71, 68), (68, 71, 69, 66), (64, 67, 68, 65), (65, 68, 66, 63), (61, 64, 65, 62), (62, 65, 63, 60), (58, 61, 62, 59), (59, 62, 60, 57), (55, 58, 59, 56), (56, 59, 57, 54), (52, 55, 56, 53), (53, 56, 54, 51), (49, 52, 53, 50), (50, 53, 51, 48), (46, 49, 50, 47), (47, 50, 48, 45), (43, 46, 47, 44), (44, 47, 45, 42), (40, 43, 44, 41), (41, 44, 42, 39), (37, 40, 41, 38), (38, 41, 39, 36), (33, 37, 38, 35), (35, 38, 36, 34), (33, 1, 3, 37), (82, 83, 85, 84), (84, 85, 87, 86), (86, 87, 89, 88), (88, 89, 91, 90), (90, 91, 93, 92), (92, 93, 95, 94), (94, 95, 97, 96), (96, 97, 99, 98), (98, 99, 101, 100), (100, 101, 103, 102), (102, 103, 105, 104), (104, 105, 107, 106), (106, 107, 109, 108), (108, 109, 111, 110), (85, 83, 113, 111, 109, 107, 105, 103, 101, 99, 97, 95, 93, 91, 89, 87), (114, 118, 171, 168), (110, 111, 113, 112), (112, 113, 83, 82), (82, 84, 86, 88, 90, 92, 94, 96, 98, 100, 102, 104, 106, 108, 110, 112), (152, 150, 133, 138), (118, 134, 145, 120), (149, 126, 129, 156), (122, 161, 164, 120), (129, 131, 132, 130, 158, 156), (171, 118, 120, 164), (159, 141, 146, 155), (133, 150, 155, 146), (167, 170, 115, 81), (142, 122, 120, 145), (115, 170, 165, 119), (137, 114, 122, 142), (81, 115, 119, 121), (125, 153, 158, 130), (129, 126, 128, 131), (131, 128, 127, 132), (132, 127, 125, 130), (152, 138, 141, 159), (138, 133, 135, 140), (140, 135, 136, 139), (139, 136, 134, 137), (142, 145, 147, 144), (144, 147, 148, 143), (143, 148, 146, 141), (141, 138, 140, 143), (143, 140, 139, 144), (144, 139, 137, 142), (133, 146, 148, 135), (135, 148, 147, 136), (136, 147, 145, 134), (137, 134, 118, 114), (153, 149, 151, 154), (154, 151, 150, 152), (159, 155, 157, 160), (160, 157, 156, 158), (152, 159, 160, 154), (154, 160, 158, 153), (155, 150, 151, 157), (157, 151, 149, 156), (125, 127, 128, 126, 149, 153), (167, 81, 121, 162), (114, 168, 161, 122), (123, 116, 223, 220), (171, 164, 166, 172), (172, 166, 165, 170), (170, 167, 169, 172), (172, 169, 168, 171), (162, 165, 166, 163), (163, 166, 164, 161), (167, 162, 163, 169), (169, 163, 161, 168), (162, 121, 119, 165), (204, 202, 185, 190), (116, 186, 197, 174), (201, 178, 181, 208), (176, 213, 216, 174), (181, 183, 184, 182, 210, 208), (223, 116, 174, 216), (211, 193, 198, 207), (185, 202, 207, 198), (219, 222, 117, 124), (194, 176, 174, 197), (117, 222, 217, 173), (189, 123, 176, 194), (124, 117, 173, 175), (177, 205, 210, 182), (181, 178, 180, 183), (183, 180, 179, 184), (184, 179, 177, 182), (204, 190, 193, 211), (190, 185, 187, 192), (192, 187, 188, 191), (191, 188, 186, 189), (194, 197, 199, 196), (196, 199, 200, 195), (195, 200, 198, 193), (193, 190, 192, 195), (195, 192, 191, 196), (196, 191, 189, 194), (185, 198, 200, 187), (187, 200, 199, 188), (188, 199, 197, 186), (189, 186, 116, 123), (205, 201, 203, 206), (206, 203, 202, 204), (211, 207, 209, 212), (212, 209, 208, 210), (204, 211, 212, 206), (206, 212, 210, 205), (207, 202, 203, 209), (209, 203, 201, 208), (177, 179, 180, 178, 201, 205), (219, 124, 175, 214), (123, 220, 213, 176), (223, 216, 218, 224), (224, 218, 217, 222), (222, 219, 221, 224), (224, 221, 220, 223), (214, 217, 218, 215), (215, 218, 216, 213), (219, 214, 215, 221), (221, 215, 213, 220), (214, 175, 173, 217), (225, 354, 356, 226), (227, 359, 362, 228), (228, 362, 365, 229), (229, 365, 368, 230), (230, 368, 371, 231), (231, 371, 374, 232), (232, 374, 377, 233), (233, 377, 380, 234), (234, 380, 383, 235), (235, 383, 386, 236), (236, 386, 389, 237), (237, 389, 392, 238), (238, 392, 395, 239), (239, 395, 398, 240), (240, 398, 401, 241), (241, 401, 404, 242), (242, 404, 407, 243), (243, 407, 410, 244), (244, 410, 413, 245), (245, 413, 416, 246), (246, 416, 419, 247), (247, 419, 422, 248), (248, 422, 425, 249), (249, 425, 428, 250), (250, 428, 431, 251), (251, 431, 434, 252), (252, 434, 437, 253), (253, 437, 440, 254), (254, 440, 443, 255), (255, 443, 446, 256), (226, 356, 359, 227), (225, 226, 227, 228, 229, 230, 231, 232, 233, 234, 235, 236, 237, 238, 239, 240, 241, 242, 243, 244, 245, 246, 247, 248, 249, 250, 251, 252, 253, 254, 255, 256), (447, 350, 258, 353), (740, 738, 674, 673), (444, 347, 350, 447), (441, 344, 347, 444), (830, 827, 703, 704), (438, 341, 344, 441), (827, 824, 702, 703), (435, 338, 341, 438), (824, 821, 701, 702), (432, 335, 338, 435), (821, 818, 700, 701), (429, 332, 335, 432), (818, 815, 699, 700), (426, 329, 332, 429), (815, 812, 698, 699), (423, 326, 329, 426), (812, 809, 697, 698), (420, 323, 326, 423), (809, 806, 696, 697), (417, 320, 323, 420), (806, 803, 695, 696), (414, 317, 320, 417), (803, 800, 694, 695), (411, 314, 317, 414), (800, 797, 693, 694), (408, 311, 314, 411), (797, 794, 692, 693), (405, 308, 311, 408), (794, 791, 691, 692), (402, 305, 308, 405), (791, 788, 690, 691), (399, 302, 305, 402), (788, 785, 689, 690), (396, 299, 302, 399), (785, 782, 688, 689), (393, 296, 299, 396), (782, 779, 687, 688), (390, 293, 296, 393), (779, 776, 686, 687), (387, 290, 293, 390), (776, 773, 685, 686), (384, 287, 290, 387), (773, 770, 684, 685), (381, 284, 287, 384), (770, 767, 683, 684), (378, 281, 284, 381), (767, 764, 682, 683), (375, 278, 281, 378), (764, 761, 681, 682), (372, 275, 278, 375), (761, 758, 680, 681), (369, 272, 275, 372), (758, 755, 679, 680), (366, 269, 272, 369), (755, 752, 678, 679), (363, 266, 269, 366), (752, 749, 677, 678), (360, 263, 266, 363), (749, 746, 676, 677), (357, 260, 263, 360), (746, 743, 675, 676), (353, 258, 260, 357), (743, 740, 673, 675), (351, 257, 259, 352), (352, 259, 258, 350), (348, 351, 352, 349), (349, 352, 350, 347), (345, 348, 349, 346), (346, 349, 347, 344), (342, 345, 346, 343), (343, 346, 344, 341), (339, 342, 343, 340), (340, 343, 341, 338), (336, 339, 340, 337), (337, 340, 338, 335), (333, 336, 337, 334), (334, 337, 335, 332), (330, 333, 334, 331), (331, 334, 332, 329), (327, 330, 331, 328), (328, 331, 329, 326), (324, 327, 328, 325), (325, 328, 326, 323), (321, 324, 325, 322), (322, 325, 323, 320), (318, 321, 322, 319), (319, 322, 320, 317), (315, 318, 319, 316), (316, 319, 317, 314), (312, 315, 316, 313), (313, 316, 314, 311), (309, 312, 313, 310), (310, 313, 311, 308), (306, 309, 310, 307), (307, 310, 308, 305), (303, 306, 307, 304), (304, 307, 305, 302), (300, 303, 304, 301), (301, 304, 302, 299), (297, 300, 301, 298), (298, 301, 299, 296), (294, 297, 298, 295), (295, 298, 296, 293), (291, 294, 295, 292), (292, 295, 293, 290), (288, 291, 292, 289), (289, 292, 290, 287), (285, 288, 289, 286), (286, 289, 287, 284), (282, 285, 286, 283), (283, 286, 284, 281), (279, 282, 283, 280), (280, 283, 281, 278), (276, 279, 280, 277), (277, 280, 278, 275), (273, 276, 277, 274), (274, 277, 275, 272), (270, 273, 274, 271), (271, 274, 272, 269), (267, 270, 271, 268), (268, 271, 269, 266), (264, 267, 268, 265), (265, 268, 266, 263), (261, 264, 265, 262), (262, 265, 263, 260), (257, 261, 262, 259), (259, 262, 260, 258), (738, 830, 704, 674), (447, 353, 355, 448), (448, 355, 354, 446), (444, 447, 448, 445), (445, 448, 446, 443), (441, 444, 445, 442), (442, 445, 443, 440), (438, 441, 442, 439), (439, 442, 440, 437), (435, 438, 439, 436), (436, 439, 437, 434), (432, 435, 436, 433), (433, 436, 434, 431), (429, 432, 433, 430), (430, 433, 431, 428), (426, 429, 430, 427), (427, 430, 428, 425), (423, 426, 427, 424), (424, 427, 425, 422), (420, 423, 424, 421), (421, 424, 422, 419), (417, 420, 421, 418), (418, 421, 419, 416), (414, 417, 418, 415), (415, 418, 416, 413), (411, 414, 415, 412), (412, 415, 413, 410), (408, 411, 412, 409), (409, 412, 410, 407), (405, 408, 409, 406), (406, 409, 407, 404), (402, 405, 406, 403), (403, 406, 404, 401), (399, 402, 403, 400), (400, 403, 401, 398), (396, 399, 400, 397), (397, 400, 398, 395), (393, 396, 397, 394), (394, 397, 395, 392), (390, 393, 394, 391), (391, 394, 392, 389), (387, 390, 391, 388), (388, 391, 389, 386), (384, 387, 388, 385), (385, 388, 386, 383), (381, 384, 385, 382), (382, 385, 383, 380), (378, 381, 382, 379), (379, 382, 380, 377), (375, 378, 379, 376), (376, 379, 377, 374), (372, 375, 376, 373), (373, 376, 374, 371), (369, 372, 373, 370), (370, 373, 371, 368), (366, 369, 370, 367), (367, 370, 368, 365), (363, 366, 367, 364), (364, 367, 365, 362), (360, 363, 364, 361), (361, 364, 362, 359), (357, 360, 361, 358), (358, 361, 359, 356), (353, 357, 358, 355), (355, 358, 356, 354), (256, 446, 354, 225), (449, 578, 580, 450), (451, 583, 586, 452), (452, 586, 589, 453), (453, 589, 592, 454), (454, 592, 595, 455), (455, 595, 598, 456), (456, 598, 601, 457), (457, 601, 604, 458), (458, 604, 607, 459), (459, 607, 610, 460), (460, 610, 613, 461), (461, 613, 616, 462), (462, 616, 619, 463), (463, 619, 622, 464), (464, 622, 625, 465), (465, 625, 628, 466), (466, 628, 631, 467), (467, 631, 634, 468), (468, 634, 637, 469), (469, 637, 640, 470), (470, 640, 643, 471), (471, 643, 646, 472), (472, 646, 649, 473), (473, 649, 652, 474), (474, 652, 655, 475), (475, 655, 658, 476), (476, 658, 661, 477), (477, 661, 664, 478), (478, 664, 667, 479), (479, 667, 670, 480), (450, 580, 583, 451), (449, 450, 451, 452, 453, 454, 455, 456, 457, 458, 459, 460, 461, 462, 463, 464, 465, 466, 467, 468, 469, 470, 471, 472, 473, 474, 475, 476, 477, 478, 479, 480), (671, 574, 482, 577), (927, 834, 706, 736), (668, 571, 574, 671), (665, 568, 571, 668), (662, 565, 568, 665), (924, 927, 736, 735), (659, 562, 565, 662), (921, 924, 735, 734), (656, 559, 562, 659), (918, 921, 734, 733), (653, 556, 559, 656), (915, 918, 733, 732), (650, 553, 556, 653), (912, 915, 732, 731), (647, 550, 553, 650), (909, 912, 731, 730), (644, 547, 550, 647), (906, 909, 730, 729), (641, 544, 547, 644), (903, 906, 729, 728), (638, 541, 544, 641), (900, 903, 728, 727), (635, 538, 541, 638), (897, 900, 727, 726), (632, 535, 538, 635), (894, 897, 726, 725), (629, 532, 535, 632), (891, 894, 725, 724), (626, 529, 532, 629), (888, 891, 724, 723), (623, 526, 529, 626), (885, 888, 723, 722), (620, 523, 526, 623), (882, 885, 722, 721), (617, 520, 523, 620), (879, 882, 721, 720), (614, 517, 520, 617), (876, 879, 720, 719), (611, 514, 517, 614), (873, 876, 719, 718), (608, 511, 514, 611), (870, 873, 718, 717), (605, 508, 511, 608), (867, 870, 717, 716), (602, 505, 508, 605), (864, 867, 716, 715), (599, 502, 505, 602), (861, 864, 715, 714), (596, 499, 502, 599), (858, 861, 714, 713), (593, 496, 499, 596), (855, 858, 713, 712), (590, 493, 496, 593), (852, 855, 712, 711), (587, 490, 493, 590), (849, 852, 711, 710), (584, 487, 490, 587), (846, 849, 710, 709), (581, 484, 487, 584), (843, 846, 709, 708), (577, 482, 484, 581), (840, 843, 708, 707), (575, 481, 483, 576), (576, 483, 482, 574), (572, 575, 576, 573), (573, 576, 574, 571), (569, 572, 573, 570), (570, 573, 571, 568), (566, 569, 570, 567), (567, 570, 568, 565), (563, 566, 567, 564), (564, 567, 565, 562), (560, 563, 564, 561), (561, 564, 562, 559), (557, 560, 561, 558), (558, 561, 559, 556), (554, 557, 558, 555), (555, 558, 556, 553), (551, 554, 555, 552), (552, 555, 553, 550), (548, 551, 552, 549), (549, 552, 550, 547), (545, 548, 549, 546), (546, 549, 547, 544), (542, 545, 546, 543), (543, 546, 544, 541), (539, 542, 543, 540), (540, 543, 541, 538), (536, 539, 540, 537), (537, 540, 538, 535), (533, 536, 537, 534), (534, 537, 535, 532), (530, 533, 534, 531), (531, 534, 532, 529), (527, 530, 531, 528), (528, 531, 529, 526), (524, 527, 528, 525), (525, 528, 526, 523), (521, 524, 525, 522), (522, 525, 523, 520), (518, 521, 522, 519), (519, 522, 520, 517), (515, 518, 519, 516), (516, 519, 517, 514), (512, 515, 516, 513), (513, 516, 514, 511), (509, 512, 513, 510), (510, 513, 511, 508), (506, 509, 510, 507), (507, 510, 508, 505), (503, 506, 507, 504), (504, 507, 505, 502), (500, 503, 504, 501), (501, 504, 502, 499), (497, 500, 501, 498), (498, 501, 499, 496), (494, 497, 498, 495), (495, 498, 496, 493), (491, 494, 495, 492), (492, 495, 493, 490), (488, 491, 492, 489), (489, 492, 490, 487), (485, 488, 489, 486), (486, 489, 487, 484), (481, 485, 486, 483), (483, 486, 484, 482), (575, 926, 833, 481), (671, 577, 579, 672), (672, 579, 578, 670), (668, 671, 672, 669), (669, 672, 670, 667), (665, 668, 669, 666), (666, 669, 667, 664), (662, 665, 666, 663), (663, 666, 664, 661), (659, 662, 663, 660), (660, 663, 661, 658), (656, 659, 660, 657), (657, 660, 658, 655), (653, 656, 657, 654), (654, 657, 655, 652), (650, 653, 654, 651), (651, 654, 652, 649), (647, 650, 651, 648), (648, 651, 649, 646), (644, 647, 648, 645), (645, 648, 646, 643), (641, 644, 645, 642), (642, 645, 643, 640), (638, 641, 642, 639), (639, 642, 640, 637), (635, 638, 639, 636), (636, 639, 637, 634), (632, 635, 636, 633), (633, 636, 634, 631), (629, 632, 633, 630), (630, 633, 631, 628), (626, 629, 630, 627), (627, 630, 628, 625), (623, 626, 627, 624), (624, 627, 625, 622), (620, 623, 624, 621), (621, 624, 622, 619), (617, 620, 621, 618), (618, 621, 619, 616), (614, 617, 618, 615), (615, 618, 616, 613), (611, 614, 615, 612), (612, 615, 613, 610), (608, 611, 612, 609), (609, 612, 610, 607), (605, 608, 609, 606), (606, 609, 607, 604), (602, 605, 606, 603), (603, 606, 604, 601), (599, 602, 603, 600), (600, 603, 601, 598), (596, 599, 600, 597), (597, 600, 598, 595), (593, 596, 597, 594), (594, 597, 595, 592), (590, 593, 594, 591), (591, 594, 592, 589), (587, 590, 591, 588), (588, 591, 589, 586), (584, 587, 588, 585), (585, 588, 586, 583), (581, 584, 585, 582), (582, 585, 583, 580), (577, 581, 582, 579), (579, 582, 580, 578), (480, 670, 578, 449), (273, 753, 756, 276), (560, 911, 914, 563), (312, 792, 795, 315), (834, 837, 705, 706), (518, 869, 872, 521), (270, 750, 753, 273), (557, 908, 911, 560), (309, 789, 792, 312), (348, 828, 831, 351), (515, 866, 869, 518), (267, 747, 750, 270), (554, 905, 908, 557), (306, 786, 789, 309), (345, 825, 828, 348), (512, 863, 866, 515), (264, 744, 747, 267), (551, 902, 905, 554), (303, 783, 786, 306), (342, 822, 825, 345), (509, 860, 863, 512), (261, 741, 744, 264), (548, 899, 902, 551), (300, 780, 783, 303), (339, 819, 822, 342), (506, 857, 860, 509), (545, 896, 899, 548), (297, 777, 780, 300), (336, 816, 819, 339), (503, 854, 857, 506), (542, 893, 896, 545), (294, 774, 777, 297), (333, 813, 816, 336), (704, 736, 706, 674), (674, 706, 705, 673), (673, 705, 707, 675), (675, 707, 708, 676), (676, 708, 709, 677), (677, 709, 710, 678), (678, 710, 711, 679), (679, 711, 712, 680), (680, 712, 713, 681), (681, 713, 714, 682), (682, 714, 715, 683), (683, 715, 716, 684), (684, 716, 717, 685), (685, 717, 718, 686), (686, 718, 719, 687), (687, 719, 720, 688), (688, 720, 721, 689), (689, 721, 722, 690), (690, 722, 723, 691), (691, 723, 724, 692), (692, 724, 725, 693), (693, 725, 726, 694), (694, 726, 727, 695), (695, 727, 728, 696), (696, 728, 729, 697), (697, 729, 730, 698), (698, 730, 731, 699), (699, 731, 732, 700), (700, 732, 733, 701), (701, 733, 734, 702), (702, 734, 735, 703), (703, 735, 736, 704), (521, 872, 875, 524), (481, 833, 836, 485), (351, 831, 737, 257), (315, 795, 798, 318), (563, 914, 917, 566), (276, 756, 759, 279), (524, 875, 878, 527), (485, 836, 839, 488), (318, 798, 801, 321), (566, 917, 920, 569), (279, 759, 762, 282), (527, 878, 881, 530), (488, 839, 842, 491), (321, 801, 804, 324), (569, 920, 923, 572), (282, 762, 765, 285), (530, 881, 884, 533), (491, 842, 845, 494), (324, 804, 807, 327), (572, 923, 926, 575), (285, 765, 768, 288), (533, 884, 887, 536), (494, 845, 848, 497), (327, 807, 810, 330), (837, 840, 707, 705), (288, 768, 771, 291), (536, 887, 890, 539), (497, 848, 851, 500), (330, 810, 813, 333), (291, 771, 774, 294), (539, 890, 893, 542), (500, 851, 854, 503), (741, 737, 739, 742), (742, 739, 738, 740), (744, 741, 742, 745), (745, 742, 740, 743), (747, 744, 745, 748), (748, 745, 743, 746), (750, 747, 748, 751), (751, 748, 746, 749), (753, 750, 751, 754), (754, 751, 749, 752), (756, 753, 754, 757), (757, 754, 752, 755), (759, 756, 757, 760), (760, 757, 755, 758), (762, 759, 760, 763), (763, 760, 758, 761), (765, 762, 763, 766), (766, 763, 761, 764), (768, 765, 766, 769), (769, 766, 764, 767), (771, 768, 769, 772), (772, 769, 767, 770), (774, 771, 772, 775), (775, 772, 770, 773), (777, 774, 775, 778), (778, 775, 773, 776), (780, 777, 778, 781), (781, 778, 776, 779), (783, 780, 781, 784), (784, 781, 779, 782), (786, 783, 784, 787), (787, 784, 782, 785), (789, 786, 787, 790), (790, 787, 785, 788), (792, 789, 790, 793), (793, 790, 788, 791), (795, 792, 793, 796), (796, 793, 791, 794), (798, 795, 796, 799), (799, 796, 794, 797), (801, 798, 799, 802), (802, 799, 797, 800), (804, 801, 802, 805), (805, 802, 800, 803), (807, 804, 805, 808), (808, 805, 803, 806), (810, 807, 808, 811), (811, 808, 806, 809), (813, 810, 811, 814), (814, 811, 809, 812), (816, 813, 814, 817), (817, 814, 812, 815), (819, 816, 817, 820), (820, 817, 815, 818), (822, 819, 820, 823), (823, 820, 818, 821), (825, 822, 823, 826), (826, 823, 821, 824), (828, 825, 826, 829), (829, 826, 824, 827), (831, 828, 829, 832), (832, 829, 827, 830), (737, 831, 832, 739), (739, 832, 830, 738), (837, 833, 835, 838), (838, 835, 834, 836), (840, 837, 838, 841), (841, 838, 836, 839), (843, 840, 841, 844), (844, 841, 839, 842), (846, 843, 844, 847), (847, 844, 842, 845), (849, 846, 847, 850), (850, 847, 845, 848), (852, 849, 850, 853), (853, 850, 848, 851), (855, 852, 853, 856), (856, 853, 851, 854), (858, 855, 856, 859), (859, 856, 854, 857), (861, 858, 859, 862), (862, 859, 857, 860), (864, 861, 862, 865), (865, 862, 860, 863), (867, 864, 865, 868), (868, 865, 863, 866), (870, 867, 868, 871), (871, 868, 866, 869), (873, 870, 871, 874), (874, 871, 869, 872), (876, 873, 874, 877), (877, 874, 872, 875), (879, 876, 877, 880), (880, 877, 875, 878), (882, 879, 880, 883), (883, 880, 878, 881), (885, 882, 883, 886), (886, 883, 881, 884), (888, 885, 886, 889), (889, 886, 884, 887), (891, 888, 889, 892), (892, 889, 887, 890), (894, 891, 892, 895), (895, 892, 890, 893), (897, 894, 895, 898), (898, 895, 893, 896), (900, 897, 898, 901), (901, 898, 896, 899), (903, 900, 901, 904), (904, 901, 899, 902), (906, 903, 904, 907), (907, 904, 902, 905), (909, 906, 907, 910), (910, 907, 905, 908), (912, 909, 910, 913), (913, 910, 908, 911), (915, 912, 913, 916), (916, 913, 911, 914), (918, 915, 916, 919), (919, 916, 914, 917), (921, 918, 919, 922), (922, 919, 917, 920), (924, 921, 922, 925), (925, 922, 920, 923), (927, 924, 925, 928), (928, 925, 923, 926), (833, 927, 928, 835), (835, 928, 926, 834), (257, 737, 741, 261)])
me_cylinder.polygons.foreach_set('material_index', [0, 0, 0, 0, 0, 0, 0, 0, 0, 0, 0, 0, 0, 0, 0, 0, 0, 0, 0, 0, 0, 0, 0, 0, 0, 0, 0, 0, 0, 0, 0, 0, 0, 0, 0, 0, 0, 0, 0, 0, 0, 0, 0, 0, 0, 0, 0, 0, 0, 0, 0, 0, 0, 0, 0, 0, 0, 0, 0, 0, 0, 0, 0, 0, 0, 0, 0, 0, 0, 0, 0, 0, 0, 0, 0, 0, 0, 0, 0, 0, 0, 0, 0, 0, 0, 0, 0, 0, 0, 0, 0, 0, 0, 0, 0, 0, 1, 0, 0, 0, 1, 1, 1, 1, 1, 1, 1, 1, 1, 1, 1, 1, 0, 1, 1, 1, 1, 1, 1, 1, 1, 1, 1, 1, 1, 1, 1, 1, 1, 1, 1, 1, 1, 1, 1, 1, 1, 1, 1, 1, 1, 1, 1, 1, 1, 1, 1, 1, 1, 1, 1, 1, 1, 1, 1, 1, 1, 1, 1, 1, 1, 1, 1, 1, 0, 1, 1, 1, 1, 1, 1, 1, 1, 1, 1, 1, 1, 1, 1, 1, 1, 1, 1, 1, 1, 1, 1, 1, 1, 1, 1, 1, 1, 1, 1, 1, 1, 1, 1, 1, 1, 1, 1, 2, 2, 2, 2, 2, 2, 2, 2, 2, 2, 2, 2, 2, 2, 2, 2, 2, 2, 2, 2, 2, 2, 2, 2, 2, 2, 2, 2, 2, 2, 2, 2, 2, 2, 2, 2, 2, 2, 2, 2, 2, 2, 2, 2, 2, 2, 2, 2, 2, 2, 2, 2, 2, 2, 2, 2, 2, 2, 2, 2, 2, 2, 2, 2, 2, 2, 2, 2, 2, 2, 2, 2, 2, 2, 2, 2, 2, 2, 2, 2, 2, 2, 2, 2, 2, 2, 2, 2, 2, 2, 2, 2, 2, 2, 2, 2, 2, 2, 2, 2, 2, 2, 2, 2, 2, 2, 2, 2, 2, 2, 2, 2, 2, 2, 2, 2, 2, 2, 2, 2, 2, 2, 2, 2, 2, 2, 2, 2, 2, 2, 2, 2, 2, 2, 2, 2, 2, 2, 2, 2, 2, 2, 2, 2, 2, 2, 2, 2, 2, 2, 2, 2, 2, 2, 2, 2, 2, 2, 2, 2, 2, 2, 2, 2, 2, 2, 2, 2, 2, 2, 2, 2, 2, 2, 2, 2, 2, 2, 2, 2, 2, 2, 2, 2, 2, 2, 2, 2, 2, 2, 2, 2, 2, 2, 2, 2, 2, 2, 2, 2, 2, 2, 2, 2, 2, 2, 2, 2, 2, 2, 2, 2, 2, 2, 2, 2, 2, 2, 2, 2, 2, 2, 2, 2, 2, 2, 2, 2, 2, 2, 2, 2, 2, 2, 2, 2, 2, 2, 2, 2, 2, 2, 2, 2, 2, 2, 2, 2, 2, 2, 2, 2, 2, 2, 2, 2, 2, 2, 2, 2, 2, 2, 2, 2, 2, 2, 2, 2, 2, 2, 2, 2, 2, 2, 2, 2, 2, 2, 2, 2, 2, 2, 2, 2, 2, 2, 2, 2, 2, 2, 2, 2, 2, 2, 2, 2, 2, 2, 2, 2, 2, 2, 2, 2, 2, 2, 2, 2, 2, 2, 2, 2, 2, 2, 2, 2, 2, 2, 2, 2, 2, 2, 2, 2, 2, 2, 2, 2, 2, 2, 2, 2, 2, 2, 2, 2, 2, 2, 2, 2, 2, 2, 2, 2, 2, 2, 2, 2, 2, 2, 2, 2, 2, 2, 2, 2, 2, 2, 2, 2, 2, 2, 2, 2, 2, 2, 2, 2, 2, 2, 2, 2, 2, 2, 2, 2, 2, 2, 2, 2, 2, 2, 2, 2, 2, 2, 2, 2, 2, 2, 2, 2, 2, 2, 2, 2, 2, 2, 2, 2, 2, 2, 2, 2, 2, 2, 2, 2, 2, 2, 2, 2, 2, 2, 2, 2, 2, 2, 2, 2, 2, 2, 2, 2, 2, 2, 2, 2, 2, 2, 2, 2, 2, 2, 2, 2, 2, 2, 2, 2, 2, 2, 2, 2, 2, 2, 2, 2, 2, 2, 2, 2, 2, 2, 2, 2, 2, 2, 2, 2, 2, 2, 2, 2, 2, 2, 2, 2, 2, 2, 2, 2, 2, 2, 2, 2, 2, 2, 2, 2, 2, 2, 2, 2, 2, 2, 2, 2, 2, 2, 2, 2, 2, 2, 2, 2, 2, 2, 2, 2, 2, 2, 2, 2, 2, 2, 2, 2, 2, 2, 2, 2, 2, 2, 2, 2, 2, 2, 2, 2, 2, 2, 2, 2, 2, 2, 2, 2, 2, 2, 2, 2, 2, 2, 2, 2, 2, 2, 2, 2, 2, 2, 2, 2, 2, 2, 2, 2, 2, 2, 2, 2, 2, 2, 2, 2, 2, 2, 2, 2, 2, 2, 2, 2, 2, 2, 2, 2, 2, 2, 2, 2, 2, 2, 2, 2, 2, 2, 2, 2, 2, 2, 2, 2, 2, 2, 2, 2, 2, 2, 2, 2, 2, 2, 2, 2, 2, 2, 2, 2, 2, 2, 2, 2, 2, 2, 2, 2, 2, 2, 2, 2, 2, 2, 2, 2, 2, 2, 2, 2, 2, 2, 2, 2, 2, 2, 2, 2, 2, 2, 2, 2, 2, 2, 2, 2, 2, 2, 2, 2, 2, 2, 2, 2, 2, 2, 2, 2, 2, 2, 2, 2, 2, 2, 2, 2, 2, 2, 2, 2, 2, 2, 2, 2, 2, 2, 2, 2, 2, 2, 2, 2, 2, 2])
me_cylinder.materials.append(mat_wood)
me_cylinder.materials.append(mat_leaf)
me_cylinder.materials.append(mat_springbag)
me_cylinder.use_remesh_preserve_volume = False
me_cylinder.use_remesh_preserve_attributes = False
me_cylinder.use_mirror_vertex_groups = False
me_cylinder.update()

# ---- objects
ob_cylinder = bpy.data.objects.new('Cylinder', me_cylinder)
ob_lamp = bpy.data.objects.new('Lamp', light_lamp)
ob_camera = bpy.data.objects.new('Camera', cam_camera)

# ---- transforms, parenting, visibility, modifiers, constraints
ob_cylinder.location = (0.0, 0.0, 0.0)
ob_cylinder.lineart.crease_threshold = 0.0
ob_lamp.location = (4.076, 1.005, 5.904)
ob_lamp.rotation_euler = (0.6503, 0.05522, 1.866)
ob_lamp.lock_rotations_4d = False
ob_lamp.empty_display_type = 'ARROWS'
ob_lamp.color = (0.0, 0.0, 0.0, 0.0)
ob_lamp.lineart.crease_threshold = 0.0
ob_camera.location = (7.481, -6.508, 5.344)
ob_camera.rotation_euler = (1.109, 0.0, 0.8149)
ob_camera.lock_rotations_4d = False
ob_camera.empty_display_type = 'ARROWS'
ob_camera.color = (0.0, 0.0, 0.0, 0.0)
ob_camera.display_type = 'WIRE'
ob_camera.lineart.crease_threshold = 0.0

# ---- collection membership
col_collection_1.objects.link(ob_cylinder)
col_collection_1.objects.link(ob_lamp)
col_collection_1.objects.link(ob_camera)

# ---- scene / render settings (as saved in the file)
scene.camera = ob_camera
scene.frame_start = 1; scene.frame_end = 250; scene.frame_set(1)
scene.render.engine = 'BLENDER_EEVEE_NEXT'
scene.render.resolution_percentage = 50
scene.render.dither_intensity = 0.0
scene.cycles.use_denoising = False
scene.cycles.samples = 128
scene.cycles.sampling_pattern = 'TABULATED_SOBOL'
scene.cycles.light_sampling_threshold = 0.0
scene.cycles.use_adaptive_sampling = False
scene.cycles.use_light_tree = False
scene.cycles.blur_glossy = 0.0
scene.cycles.sample_clamp_indirect = 0.0
scene.view_settings.view_transform = 'Standard'
bpy.context.view_layer.update()
